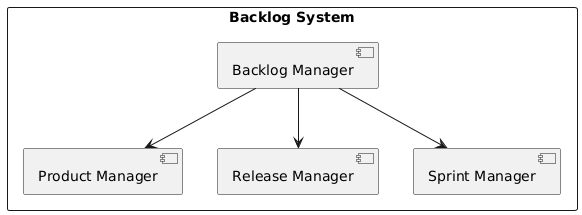

The diagram above was rendered by PlantUML. Its source (embedded in the PNG):
@startuml
rectangle "Backlog System" {
    component "Backlog Manager"
    component "Product Manager"
    component "Release Manager"
    component "Sprint Manager"

    "Backlog Manager" --> "Product Manager"
    "Backlog Manager" --> "Release Manager"
    "Backlog Manager" --> "Sprint Manager"
}
@enduml